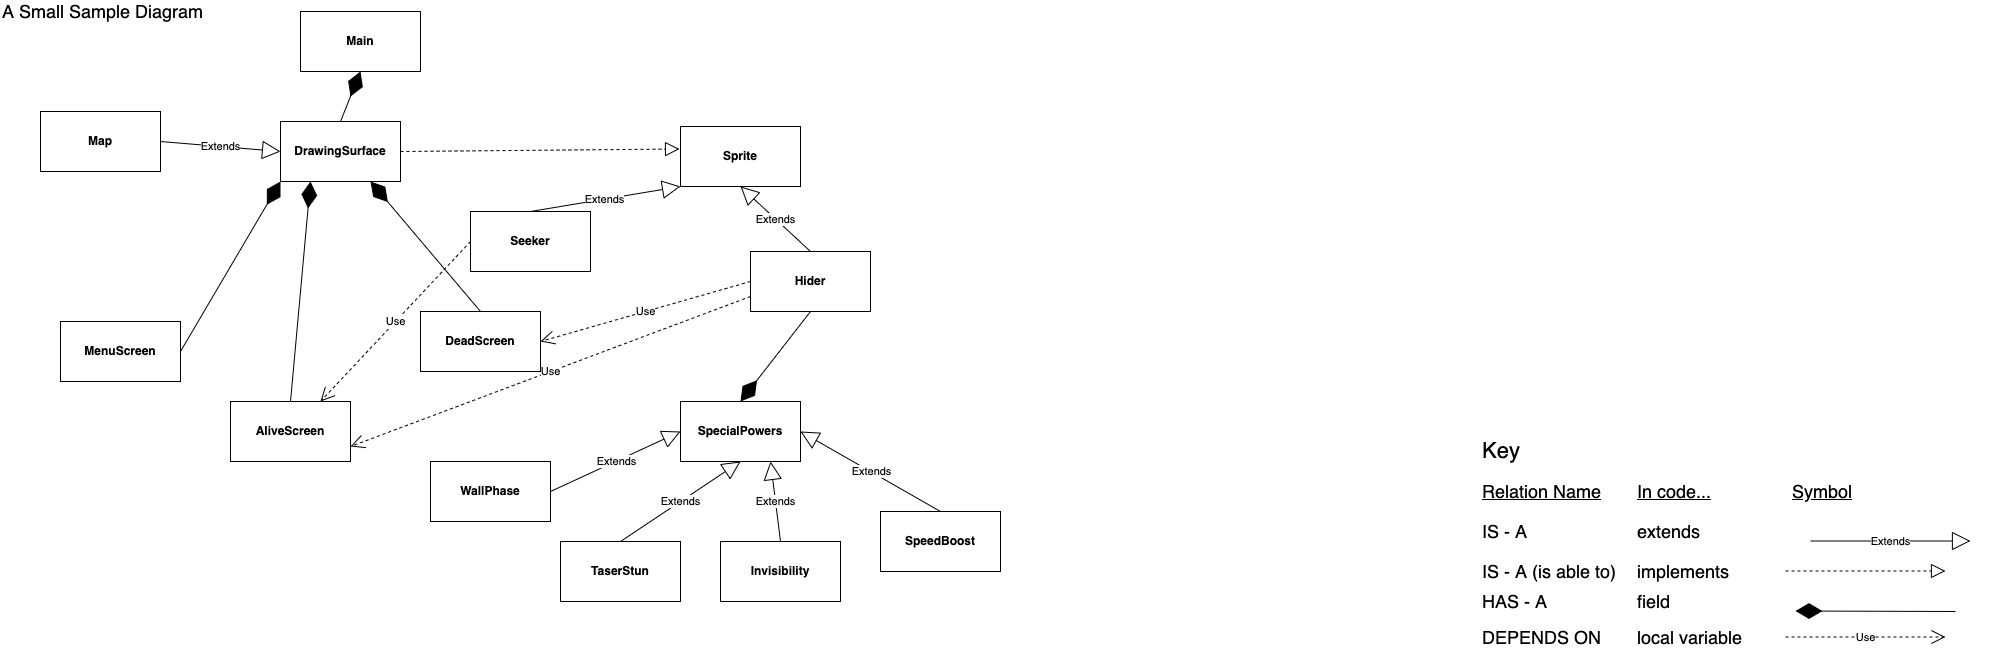

The diagram above was exported from draw.io. Its source (the exported page's mxGraphModel, read from the mxfile embedded in the PNG):
<mxGraphModel dx="1420" dy="809" grid="1" gridSize="10" guides="1" tooltips="1" connect="1" arrows="1" fold="1" page="1" pageScale="1" pageWidth="2000" pageHeight="2000" math="0" shadow="0">
  <root>
    <mxCell id="0" />
    <mxCell id="1" parent="0" />
    <mxCell id="FTmsy6N2buOQcjrzv9kO-28" value="&lt;font style=&quot;font-size: 18px&quot;&gt;A Small Sample Diagram&lt;/font&gt;" style="text;html=1;align=left;verticalAlign=middle;resizable=0;points=[];autosize=1;strokeColor=none;" parent="1" vertex="1">
      <mxGeometry x="20" y="40" width="220" height="20" as="geometry" />
    </mxCell>
    <mxCell id="FTmsy6N2buOQcjrzv9kO-29" value="&lt;font style=&quot;font-size: 22px&quot;&gt;Key&lt;/font&gt;" style="text;html=1;align=left;verticalAlign=middle;resizable=0;points=[];autosize=1;strokeColor=none;" parent="1" vertex="1">
      <mxGeometry x="1500" y="480" width="50" height="20" as="geometry" />
    </mxCell>
    <mxCell id="FTmsy6N2buOQcjrzv9kO-30" value="&lt;font style=&quot;font-size: 18px&quot;&gt;IS - A&lt;/font&gt;" style="text;html=1;align=left;verticalAlign=middle;resizable=0;points=[];autosize=1;strokeColor=none;" parent="1" vertex="1">
      <mxGeometry x="1500" y="560" width="60" height="20" as="geometry" />
    </mxCell>
    <mxCell id="FTmsy6N2buOQcjrzv9kO-31" value="&lt;font style=&quot;font-size: 18px&quot;&gt;extends&lt;/font&gt;" style="text;html=1;align=left;verticalAlign=middle;resizable=0;points=[];autosize=1;strokeColor=none;" parent="1" vertex="1">
      <mxGeometry x="1655" y="560" width="80" height="20" as="geometry" />
    </mxCell>
    <mxCell id="FTmsy6N2buOQcjrzv9kO-32" value="&lt;font style=&quot;font-size: 18px&quot;&gt;IS - A (is able to)&lt;/font&gt;" style="text;html=1;align=left;verticalAlign=middle;resizable=0;points=[];autosize=1;strokeColor=none;" parent="1" vertex="1">
      <mxGeometry x="1500" y="600" width="150" height="20" as="geometry" />
    </mxCell>
    <mxCell id="FTmsy6N2buOQcjrzv9kO-33" value="&lt;font style=&quot;font-size: 18px&quot;&gt;HAS - A&lt;/font&gt;" style="text;html=1;align=left;verticalAlign=middle;resizable=0;points=[];autosize=1;strokeColor=none;" parent="1" vertex="1">
      <mxGeometry x="1500" y="630" width="80" height="20" as="geometry" />
    </mxCell>
    <mxCell id="FTmsy6N2buOQcjrzv9kO-34" value="&lt;font style=&quot;font-size: 18px&quot;&gt;DEPENDS ON&lt;/font&gt;" style="text;html=1;align=left;verticalAlign=middle;resizable=0;points=[];autosize=1;strokeColor=none;" parent="1" vertex="1">
      <mxGeometry x="1500" y="666" width="130" height="20" as="geometry" />
    </mxCell>
    <mxCell id="FTmsy6N2buOQcjrzv9kO-35" value="&lt;font style=&quot;font-size: 18px&quot;&gt;implements&lt;/font&gt;" style="text;html=1;align=left;verticalAlign=middle;resizable=0;points=[];autosize=1;strokeColor=none;" parent="1" vertex="1">
      <mxGeometry x="1655" y="600" width="110" height="20" as="geometry" />
    </mxCell>
    <mxCell id="FTmsy6N2buOQcjrzv9kO-36" value="&lt;font style=&quot;font-size: 18px&quot;&gt;field&lt;/font&gt;" style="text;html=1;align=left;verticalAlign=middle;resizable=0;points=[];autosize=1;strokeColor=none;" parent="1" vertex="1">
      <mxGeometry x="1655" y="630" width="50" height="20" as="geometry" />
    </mxCell>
    <mxCell id="FTmsy6N2buOQcjrzv9kO-37" value="&lt;font style=&quot;font-size: 18px&quot;&gt;local variable&lt;/font&gt;" style="text;html=1;align=left;verticalAlign=middle;resizable=0;points=[];autosize=1;strokeColor=none;" parent="1" vertex="1">
      <mxGeometry x="1655" y="666" width="120" height="20" as="geometry" />
    </mxCell>
    <mxCell id="FTmsy6N2buOQcjrzv9kO-38" value="&lt;font style=&quot;font-size: 18px&quot;&gt;&lt;u&gt;Relation Name&lt;/u&gt;&lt;/font&gt;" style="text;html=1;align=left;verticalAlign=middle;resizable=0;points=[];autosize=1;strokeColor=none;" parent="1" vertex="1">
      <mxGeometry x="1500" y="520" width="130" height="20" as="geometry" />
    </mxCell>
    <mxCell id="FTmsy6N2buOQcjrzv9kO-39" value="&lt;font style=&quot;font-size: 18px&quot;&gt;&lt;u&gt;In code...&lt;/u&gt;&lt;/font&gt;" style="text;html=1;align=left;verticalAlign=middle;resizable=0;points=[];autosize=1;strokeColor=none;" parent="1" vertex="1">
      <mxGeometry x="1655" y="520" width="90" height="20" as="geometry" />
    </mxCell>
    <mxCell id="FTmsy6N2buOQcjrzv9kO-40" value="&lt;font style=&quot;font-size: 18px&quot;&gt;&lt;u&gt;Symbol&lt;/u&gt;&lt;/font&gt;" style="text;html=1;align=left;verticalAlign=middle;resizable=0;points=[];autosize=1;strokeColor=none;" parent="1" vertex="1">
      <mxGeometry x="1810" y="520" width="80" height="20" as="geometry" />
    </mxCell>
    <mxCell id="FTmsy6N2buOQcjrzv9kO-41" value="" style="endArrow=block;dashed=1;endFill=0;endSize=12;html=1;" parent="1" edge="1">
      <mxGeometry width="160" relative="1" as="geometry">
        <mxPoint x="1805" y="609.5" as="sourcePoint" />
        <mxPoint x="1965" y="609.5" as="targetPoint" />
      </mxGeometry>
    </mxCell>
    <mxCell id="FTmsy6N2buOQcjrzv9kO-42" value="Use" style="endArrow=open;endSize=12;dashed=1;html=1;" parent="1" edge="1">
      <mxGeometry width="160" relative="1" as="geometry">
        <mxPoint x="1805" y="675.5" as="sourcePoint" />
        <mxPoint x="1965" y="675.5" as="targetPoint" />
      </mxGeometry>
    </mxCell>
    <mxCell id="FTmsy6N2buOQcjrzv9kO-43" value="" style="endArrow=diamondThin;endFill=1;endSize=24;html=1;entryX=0.5;entryY=0;entryDx=0;entryDy=0;exitX=0.5;exitY=1;exitDx=0;exitDy=0;" parent="1" edge="1" target="VRzdrePAKIlm338JBxD3-5" source="VRzdrePAKIlm338JBxD3-7">
      <mxGeometry width="160" relative="1" as="geometry">
        <mxPoint x="880" y="370" as="sourcePoint" />
        <mxPoint x="750" y="400" as="targetPoint" />
      </mxGeometry>
    </mxCell>
    <mxCell id="FTmsy6N2buOQcjrzv9kO-44" value="Extends" style="endArrow=block;endSize=16;endFill=0;html=1;entryX=0;entryY=0.5;entryDx=0;entryDy=0;exitX=1;exitY=0.5;exitDx=0;exitDy=0;" parent="1" edge="1" target="VRzdrePAKIlm338JBxD3-5" source="VRzdrePAKIlm338JBxD3-4">
      <mxGeometry width="160" relative="1" as="geometry">
        <mxPoint x="580" y="480" as="sourcePoint" />
        <mxPoint x="70" y="430" as="targetPoint" />
      </mxGeometry>
    </mxCell>
    <mxCell id="VRzdrePAKIlm338JBxD3-1" value="&lt;b&gt;Seeker&lt;/b&gt;" style="rounded=0;whiteSpace=wrap;html=1;" vertex="1" parent="1">
      <mxGeometry x="490" y="250" width="120" height="60" as="geometry" />
    </mxCell>
    <mxCell id="VRzdrePAKIlm338JBxD3-2" value="&lt;b&gt;TaserStun&lt;/b&gt;" style="rounded=0;whiteSpace=wrap;html=1;" vertex="1" parent="1">
      <mxGeometry x="580" y="580" width="120" height="60" as="geometry" />
    </mxCell>
    <mxCell id="VRzdrePAKIlm338JBxD3-3" value="&lt;b&gt;DeadScreen&lt;/b&gt;" style="rounded=0;whiteSpace=wrap;html=1;" vertex="1" parent="1">
      <mxGeometry x="440" y="350" width="120" height="60" as="geometry" />
    </mxCell>
    <mxCell id="VRzdrePAKIlm338JBxD3-4" value="&lt;b&gt;WallPhase&lt;/b&gt;" style="rounded=0;whiteSpace=wrap;html=1;" vertex="1" parent="1">
      <mxGeometry x="450" y="500" width="120" height="60" as="geometry" />
    </mxCell>
    <mxCell id="VRzdrePAKIlm338JBxD3-5" value="&lt;b&gt;SpecialPowers&lt;/b&gt;" style="rounded=0;whiteSpace=wrap;html=1;" vertex="1" parent="1">
      <mxGeometry x="700" y="440" width="120" height="60" as="geometry" />
    </mxCell>
    <mxCell id="VRzdrePAKIlm338JBxD3-6" value="&lt;b&gt;Invisibility&lt;/b&gt;" style="rounded=0;whiteSpace=wrap;html=1;" vertex="1" parent="1">
      <mxGeometry x="740" y="580" width="120" height="60" as="geometry" />
    </mxCell>
    <mxCell id="VRzdrePAKIlm338JBxD3-7" value="&lt;b&gt;Hider&lt;/b&gt;" style="rounded=0;whiteSpace=wrap;html=1;" vertex="1" parent="1">
      <mxGeometry x="770" y="290" width="120" height="60" as="geometry" />
    </mxCell>
    <mxCell id="VRzdrePAKIlm338JBxD3-8" value="&lt;b&gt;SpeedBoost&lt;/b&gt;" style="rounded=0;whiteSpace=wrap;html=1;" vertex="1" parent="1">
      <mxGeometry x="900" y="550" width="120" height="60" as="geometry" />
    </mxCell>
    <mxCell id="VRzdrePAKIlm338JBxD3-9" value="&lt;b&gt;Sprite&lt;/b&gt;" style="rounded=0;whiteSpace=wrap;html=1;" vertex="1" parent="1">
      <mxGeometry x="700" y="165" width="120" height="60" as="geometry" />
    </mxCell>
    <mxCell id="VRzdrePAKIlm338JBxD3-10" value="&lt;b&gt;Map&lt;/b&gt;" style="rounded=0;whiteSpace=wrap;html=1;" vertex="1" parent="1">
      <mxGeometry x="60" y="150" width="120" height="60" as="geometry" />
    </mxCell>
    <mxCell id="VRzdrePAKIlm338JBxD3-11" value="&lt;b&gt;AliveScreen&lt;/b&gt;" style="rounded=0;whiteSpace=wrap;html=1;" vertex="1" parent="1">
      <mxGeometry x="250" y="440" width="120" height="60" as="geometry" />
    </mxCell>
    <mxCell id="VRzdrePAKIlm338JBxD3-12" value="&lt;b&gt;MenuScreen&lt;/b&gt;" style="rounded=0;whiteSpace=wrap;html=1;" vertex="1" parent="1">
      <mxGeometry x="80" y="360" width="120" height="60" as="geometry" />
    </mxCell>
    <mxCell id="VRzdrePAKIlm338JBxD3-13" value="&lt;b&gt;Main&lt;/b&gt;" style="rounded=0;whiteSpace=wrap;html=1;" vertex="1" parent="1">
      <mxGeometry x="320" y="50" width="120" height="60" as="geometry" />
    </mxCell>
    <mxCell id="VRzdrePAKIlm338JBxD3-15" value="&lt;b&gt;DrawingSurface&lt;/b&gt;" style="rounded=0;whiteSpace=wrap;html=1;" vertex="1" parent="1">
      <mxGeometry x="300" y="160" width="120" height="60" as="geometry" />
    </mxCell>
    <mxCell id="cVMn7C_RjahjmJyjWw4f-3" value="Extends" style="endArrow=block;endSize=16;endFill=0;html=1;exitX=0.5;exitY=0;exitDx=0;exitDy=0;entryX=0.5;entryY=1;entryDx=0;entryDy=0;" edge="1" parent="1" source="VRzdrePAKIlm338JBxD3-7" target="VRzdrePAKIlm338JBxD3-9">
      <mxGeometry width="160" relative="1" as="geometry">
        <mxPoint x="810" y="230" as="sourcePoint" />
        <mxPoint x="970" y="230" as="targetPoint" />
      </mxGeometry>
    </mxCell>
    <mxCell id="cVMn7C_RjahjmJyjWw4f-4" value="Extends" style="endArrow=block;endSize=16;endFill=0;html=1;exitX=0.5;exitY=0;exitDx=0;exitDy=0;entryX=0;entryY=1;entryDx=0;entryDy=0;" edge="1" parent="1" source="VRzdrePAKIlm338JBxD3-1" target="VRzdrePAKIlm338JBxD3-9">
      <mxGeometry width="160" relative="1" as="geometry">
        <mxPoint x="840" y="300.0000000000001" as="sourcePoint" />
        <mxPoint x="700" y="235.0000000000001" as="targetPoint" />
      </mxGeometry>
    </mxCell>
    <mxCell id="VRzdrePAKIlm338JBxD3-17" value="Extends" style="endArrow=block;endSize=16;endFill=0;html=1;" edge="1" parent="1">
      <mxGeometry width="160" relative="1" as="geometry">
        <mxPoint x="1830" y="579.5" as="sourcePoint" />
        <mxPoint x="1990" y="579.5" as="targetPoint" />
      </mxGeometry>
    </mxCell>
    <mxCell id="cVMn7C_RjahjmJyjWw4f-6" value="Extends" style="endArrow=block;endSize=16;endFill=0;html=1;entryX=0.5;entryY=1;entryDx=0;entryDy=0;exitX=0.5;exitY=0;exitDx=0;exitDy=0;" edge="1" parent="1" source="VRzdrePAKIlm338JBxD3-2" target="VRzdrePAKIlm338JBxD3-5">
      <mxGeometry width="160" relative="1" as="geometry">
        <mxPoint x="640" y="480" as="sourcePoint" />
        <mxPoint x="640" y="220.0000000000001" as="targetPoint" />
      </mxGeometry>
    </mxCell>
    <mxCell id="cVMn7C_RjahjmJyjWw4f-7" value="Extends" style="endArrow=block;endSize=16;endFill=0;html=1;exitX=0.5;exitY=0;exitDx=0;exitDy=0;entryX=0.75;entryY=1;entryDx=0;entryDy=0;" edge="1" parent="1" source="VRzdrePAKIlm338JBxD3-6" target="VRzdrePAKIlm338JBxD3-5">
      <mxGeometry width="160" relative="1" as="geometry">
        <mxPoint x="580" y="530" as="sourcePoint" />
        <mxPoint x="730" y="480" as="targetPoint" />
      </mxGeometry>
    </mxCell>
    <mxCell id="VRzdrePAKIlm338JBxD3-18" value="" style="endArrow=diamondThin;endFill=1;endSize=24;html=1;" edge="1" parent="1">
      <mxGeometry width="160" relative="1" as="geometry">
        <mxPoint x="1975" y="650" as="sourcePoint" />
        <mxPoint x="1815" y="649.5" as="targetPoint" />
      </mxGeometry>
    </mxCell>
    <mxCell id="cVMn7C_RjahjmJyjWw4f-9" value="Extends" style="endArrow=block;endSize=16;endFill=0;html=1;exitX=0.5;exitY=0;exitDx=0;exitDy=0;entryX=1;entryY=0.5;entryDx=0;entryDy=0;" edge="1" parent="1" source="VRzdrePAKIlm338JBxD3-8" target="VRzdrePAKIlm338JBxD3-5">
      <mxGeometry width="160" relative="1" as="geometry">
        <mxPoint x="750" y="590" as="sourcePoint" />
        <mxPoint x="800" y="510" as="targetPoint" />
      </mxGeometry>
    </mxCell>
    <mxCell id="cVMn7C_RjahjmJyjWw4f-10" value="" style="endArrow=diamondThin;endFill=1;endSize=24;html=1;exitX=0.5;exitY=0;exitDx=0;exitDy=0;entryX=0.5;entryY=1;entryDx=0;entryDy=0;" edge="1" parent="1" source="VRzdrePAKIlm338JBxD3-15" target="VRzdrePAKIlm338JBxD3-13">
      <mxGeometry width="160" relative="1" as="geometry">
        <mxPoint x="530" y="100" as="sourcePoint" />
        <mxPoint x="420" y="90" as="targetPoint" />
      </mxGeometry>
    </mxCell>
    <mxCell id="cVMn7C_RjahjmJyjWw4f-11" value="" style="endArrow=diamondThin;endFill=1;endSize=24;html=1;exitX=0.5;exitY=0;exitDx=0;exitDy=0;entryX=0.75;entryY=1;entryDx=0;entryDy=0;" edge="1" parent="1" source="VRzdrePAKIlm338JBxD3-3" target="VRzdrePAKIlm338JBxD3-15">
      <mxGeometry width="160" relative="1" as="geometry">
        <mxPoint x="560" y="360.5" as="sourcePoint" />
        <mxPoint x="400" y="360" as="targetPoint" />
      </mxGeometry>
    </mxCell>
    <mxCell id="cVMn7C_RjahjmJyjWw4f-12" value="" style="endArrow=diamondThin;endFill=1;endSize=24;html=1;exitX=1;exitY=0.5;exitDx=0;exitDy=0;entryX=0;entryY=1;entryDx=0;entryDy=0;" edge="1" parent="1" source="VRzdrePAKIlm338JBxD3-12" target="VRzdrePAKIlm338JBxD3-15">
      <mxGeometry width="160" relative="1" as="geometry">
        <mxPoint x="510" y="79.73000000000002" as="sourcePoint" />
        <mxPoint x="350" y="79.23000000000002" as="targetPoint" />
      </mxGeometry>
    </mxCell>
    <mxCell id="cVMn7C_RjahjmJyjWw4f-13" value="" style="endArrow=diamondThin;endFill=1;endSize=24;html=1;exitX=0.5;exitY=0;exitDx=0;exitDy=0;entryX=0.25;entryY=1;entryDx=0;entryDy=0;" edge="1" parent="1" source="VRzdrePAKIlm338JBxD3-11" target="VRzdrePAKIlm338JBxD3-15">
      <mxGeometry width="160" relative="1" as="geometry">
        <mxPoint x="310" y="230.0000000000001" as="sourcePoint" />
        <mxPoint x="410" y="220.0000000000001" as="targetPoint" />
      </mxGeometry>
    </mxCell>
    <mxCell id="VRzdrePAKIlm338JBxD3-19" value="" style="endArrow=block;dashed=1;endFill=0;endSize=12;html=1;exitX=1;exitY=0.5;exitDx=0;exitDy=0;entryX=-0.008;entryY=0.375;entryDx=0;entryDy=0;entryPerimeter=0;" edge="1" parent="1" source="VRzdrePAKIlm338JBxD3-15" target="VRzdrePAKIlm338JBxD3-9">
      <mxGeometry width="160" relative="1" as="geometry">
        <mxPoint x="500" y="189.5" as="sourcePoint" />
        <mxPoint x="660" y="189.5" as="targetPoint" />
      </mxGeometry>
    </mxCell>
    <mxCell id="cVMn7C_RjahjmJyjWw4f-14" value="Use" style="endArrow=open;endSize=12;dashed=1;html=1;entryX=1;entryY=0.5;entryDx=0;entryDy=0;exitX=0;exitY=0.5;exitDx=0;exitDy=0;" edge="1" parent="1" source="VRzdrePAKIlm338JBxD3-7" target="VRzdrePAKIlm338JBxD3-3">
      <mxGeometry width="160" relative="1" as="geometry">
        <mxPoint x="650" y="390" as="sourcePoint" />
        <mxPoint x="810" y="390" as="targetPoint" />
      </mxGeometry>
    </mxCell>
    <mxCell id="cVMn7C_RjahjmJyjWw4f-15" value="Use" style="endArrow=open;endSize=12;dashed=1;html=1;entryX=1;entryY=0.75;entryDx=0;entryDy=0;exitX=0;exitY=0.75;exitDx=0;exitDy=0;" edge="1" parent="1" source="VRzdrePAKIlm338JBxD3-7" target="VRzdrePAKIlm338JBxD3-11">
      <mxGeometry width="160" relative="1" as="geometry">
        <mxPoint x="780" y="330" as="sourcePoint" />
        <mxPoint x="520" y="390" as="targetPoint" />
      </mxGeometry>
    </mxCell>
    <mxCell id="cVMn7C_RjahjmJyjWw4f-16" value="Use" style="endArrow=open;endSize=12;dashed=1;html=1;entryX=0.75;entryY=0;entryDx=0;entryDy=0;exitX=0;exitY=0.5;exitDx=0;exitDy=0;" edge="1" parent="1" source="VRzdrePAKIlm338JBxD3-1" target="VRzdrePAKIlm338JBxD3-11">
      <mxGeometry width="160" relative="1" as="geometry">
        <mxPoint x="780" y="345" as="sourcePoint" />
        <mxPoint x="380" y="485" as="targetPoint" />
      </mxGeometry>
    </mxCell>
    <mxCell id="cVMn7C_RjahjmJyjWw4f-17" value="Extends" style="endArrow=block;endSize=16;endFill=0;html=1;entryX=0;entryY=0.5;entryDx=0;entryDy=0;exitX=1;exitY=0.5;exitDx=0;exitDy=0;" edge="1" parent="1" source="VRzdrePAKIlm338JBxD3-10" target="VRzdrePAKIlm338JBxD3-15">
      <mxGeometry width="160" relative="1" as="geometry">
        <mxPoint x="100" y="240.00000000000003" as="sourcePoint" />
        <mxPoint x="260" y="240.00000000000003" as="targetPoint" />
      </mxGeometry>
    </mxCell>
  </root>
</mxGraphModel>